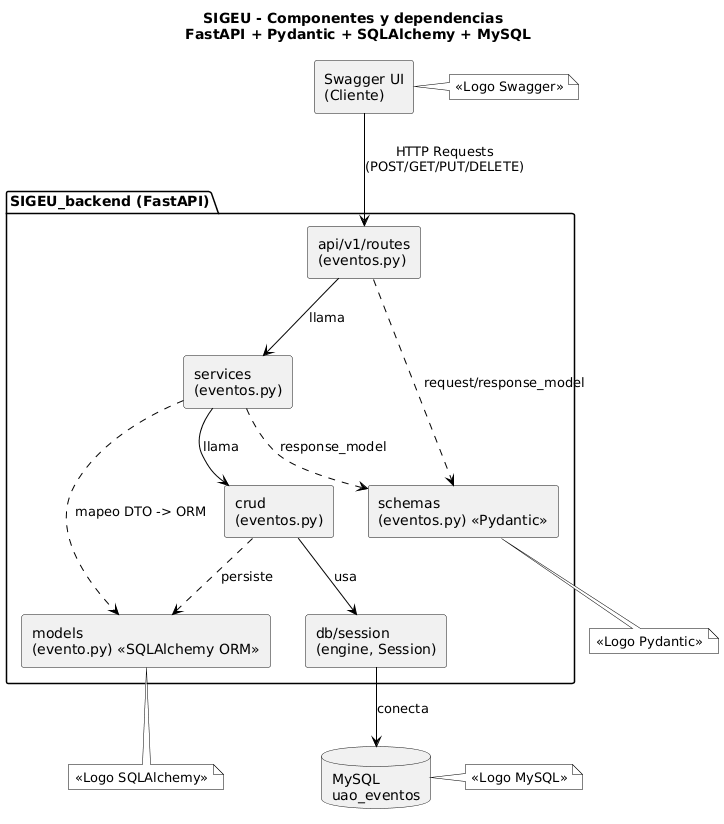

The diagram above was rendered by PlantUML. Its source (embedded in the PNG):
@startuml
title SIGEU - Componentes y dependencias \n FastAPI + Pydantic + SQLAlchemy + MySQL

skinparam monochrome true
skinparam componentStyle rectangle
skinparam defaultFontName Arial
skinparam ArrowThickness 1
skinparam ArrowColor Black
skinparam NoteBackgroundColor White
skinparam NoteBorderColor Black

component "Swagger UI\n(Cliente)" as SW

package "SIGEU_backend (FastAPI)" {
  component "api/v1/routes\n(eventos.py)" as ROUTES
  component "services\n(eventos.py)" as SERVICES
  component "crud\n(eventos.py)" as CRUD
  component "schemas\n(eventos.py) <<Pydantic>>" as SCHEMAS
  component "models\n(evento.py) <<SQLAlchemy ORM>>" as MODELS
  component "db/session\n(engine, Session)" as SESSION
}

database "MySQL\nuao_eventos" as MYSQL

' Relaciones principales
SW --> ROUTES : HTTP Requests\n(POST/GET/PUT/DELETE)
ROUTES --> SERVICES : llama
SERVICES --> CRUD : llama
CRUD --> SESSION : usa
SESSION --> MYSQL : conecta

' Dependencias (punteadas)
ROUTES ..> SCHEMAS : request/response_model
SERVICES ..> SCHEMAS : response_model
SERVICES ..> MODELS : mapeo DTO -> ORM
CRUD ..> MODELS : persiste

note right of SW
<<Logo Swagger>>
end note

note bottom of SCHEMAS
<<Logo Pydantic>>
end note

note bottom of MODELS
<<Logo SQLAlchemy>>
end note

note right of MYSQL
<<Logo MySQL>>
end note
@enduml